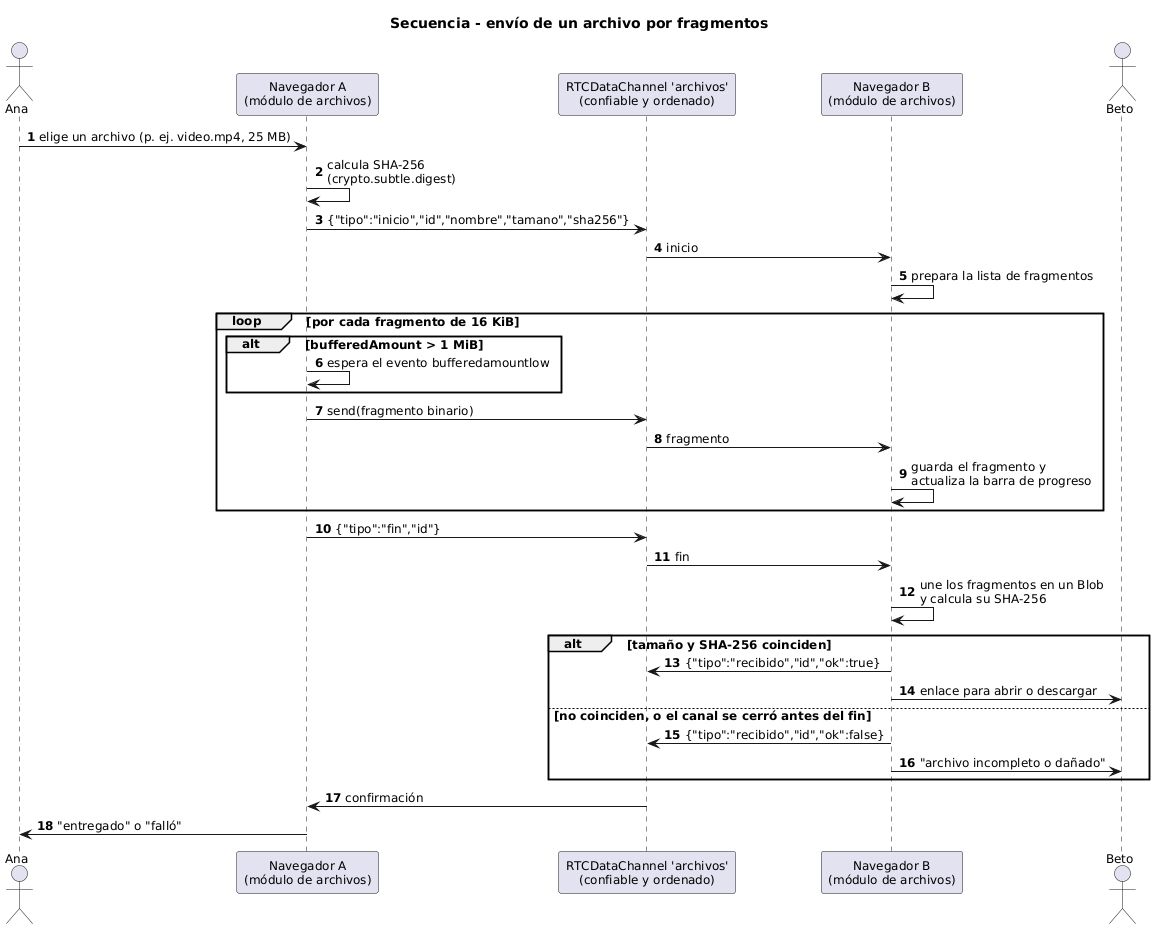

The diagram above was rendered by PlantUML. Its source (embedded in the PNG):
@startuml secuencia_archivo
' Fase 3: envío de un archivo por fragmentos sobre un RTCDataChannel confiable
title Secuencia - envío de un archivo por fragmentos
skinparam shadowing false
skinparam defaultFontSize 12
autonumber

actor Ana
participant "Navegador A\n(módulo de archivos)" as A
participant "RTCDataChannel 'archivos'\n(confiable y ordenado)" as DC
participant "Navegador B\n(módulo de archivos)" as B
actor Beto

Ana -> A : elige un archivo (p. ej. video.mp4, 25 MB)
A -> A : calcula SHA-256\n(crypto.subtle.digest)
A -> DC : {"tipo":"inicio","id","nombre","tamano","sha256"}
DC -> B : inicio
B -> B : prepara la lista de fragmentos

loop por cada fragmento de 16 KiB
  alt bufferedAmount > 1 MiB
    A -> A : espera el evento bufferedamountlow
  end
  A -> DC : send(fragmento binario)
  DC -> B : fragmento
  B -> B : guarda el fragmento y\nactualiza la barra de progreso
end

A -> DC : {"tipo":"fin","id"}
DC -> B : fin
B -> B : une los fragmentos en un Blob\ny calcula su SHA-256
alt tamaño y SHA-256 coinciden
  B -> DC : {"tipo":"recibido","id","ok":true}
  B -> Beto : enlace para abrir o descargar
else no coinciden, o el canal se cerró antes del fin
  B -> DC : {"tipo":"recibido","id","ok":false}
  B -> Beto : "archivo incompleto o dañado"
end
DC -> A : confirmación
A -> Ana : "entregado" o "falló"
@enduml